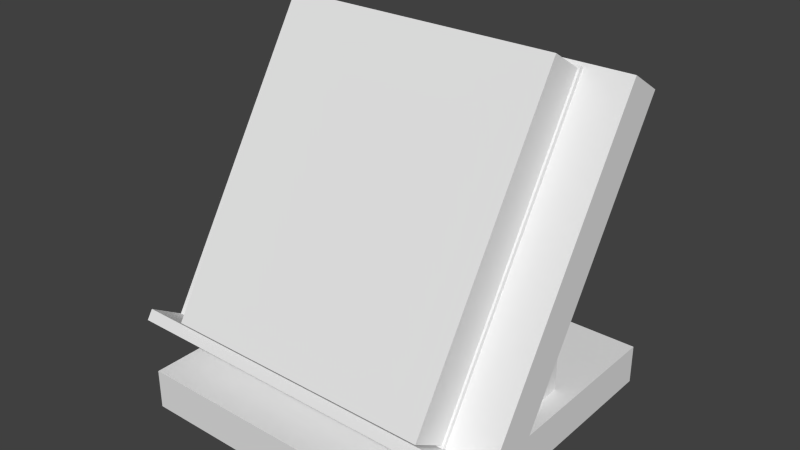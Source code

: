 # Source: bookstand_withbook.blend  (saved by Blender 2.76.0; exported with 4.5.12 LTS)
import bpy
from mathutils import Matrix  # noqa: F401  (used for matrix-valued properties, if any)

bpy.ops.wm.read_factory_settings(use_empty=True)
scene = bpy.context.scene
scene.name = 'Scene'

# ---- collections
col_collection_1 = bpy.data.collections.new('Collection 1'); scene.collection.children.link(col_collection_1)

# ---- world
world_world = bpy.data.worlds.new('World'); scene.world = world_world
world_world.color = (0.05088, 0.05088, 0.05088)
world_world.use_sun_shadow = False
world_world.sun_shadow_jitter_overblur = 0.0
world_world.cycles.sampling_method = 'MANUAL'
world_world.cycles.sample_map_resolution = 256

# ---- meshes
me_cube_002 = bpy.data.meshes.new('Cube.002')
me_cube_002.from_pydata([(0.1551, 0.2226, 0.1831), (0.1551, 0.6402, 0.86), (0.84, 0.6402, 0.86), (0.84, 0.2226, 0.1831), (0.1551, 0.1377, 0.2359), (0.1551, 0.5552, 0.9128), (0.84, 0.5552, 0.9128), (0.84, 0.1377, 0.2359), (0.155, 0.2292, 0.1736), (0.155, 0.6528, 0.8604), (0.845, 0.6528, 0.8604), (0.845, 0.2292, 0.1736), (0.155, 0.2187, 0.1787), (0.155, 0.6423, 0.8655), (0.845, 0.6423, 0.8655), (0.845, 0.2187, 0.1787), (0.9, 0.1, 0.1), (0.9, 0.9, 0.1), (0.1, 0.9, 0.1), (0.1, 0.1, 0.1), (0.9, 0.1, 0.0), (0.9, 0.9, 0.0), (0.1, 0.9, 0.0), (0.1, 0.1, 0.0), (0.04, 0.3123, 0.1207), (0.04, 0.7421, 0.8154), (0.96, 0.7421, 0.8154), (0.96, 0.3123, 0.1207), (0.04, 0.2274, 0.1735), (0.04, 0.6572, 0.8682), (0.96, 0.6572, 0.8682), (0.96, 0.2274, 0.1735), (0.04, 0.2976, 0.09767), (0.04, 0.3124, 0.1208), (0.96, 0.3124, 0.1208), (0.96, 0.2976, 0.09767), (0.04, 0.1308, 0.2013), (0.04, 0.1457, 0.2244), (0.96, 0.1457, 0.2244), (0.96, 0.1308, 0.2013), (0.8, 0.33, 0.1), (0.8, 0.63, 0.1), (0.85, 0.63, 0.1), (0.85, 0.33, 0.1), (0.8, 0.33, 0.1577), (0.8, 0.63, 0.6385), (0.85, 0.63, 0.6385), (0.85, 0.33, 0.1577), (0.15, 0.33, 0.1), (0.15, 0.63, 0.1), (0.2, 0.63, 0.1), (0.2, 0.33, 0.1), (0.15, 0.33, 0.1577), (0.15, 0.63, 0.6385), (0.2, 0.63, 0.6385), (0.2, 0.33, 0.1577)], [], [(0, 1, 2, 3), (7, 6, 5, 4), (5, 6, 2, 1), (4, 5, 1, 0), (7, 4, 0, 3), (6, 7, 3, 2), (8, 9, 10, 11), (15, 14, 13, 12), (13, 14, 10, 9), (12, 13, 9, 8), (15, 12, 8, 11), (14, 15, 11, 10), (23, 22, 21, 20), (17, 16, 20, 21), (18, 17, 21, 22), (16, 19, 23, 20), (16, 17, 18, 19), (19, 18, 22, 23), (24, 25, 26, 27), (31, 30, 29, 28), (29, 30, 26, 25), (28, 29, 25, 24), (31, 28, 24, 27), (30, 31, 27, 26), (32, 33, 34, 35), (39, 38, 37, 36), (37, 38, 34, 33), (36, 37, 33, 32), (39, 36, 32, 35), (38, 39, 35, 34), (47, 46, 45, 44), (40, 41, 42, 43), (45, 46, 42, 41), (44, 45, 41, 40), (47, 44, 40, 43), (46, 47, 43, 42), (55, 54, 53, 52), (48, 49, 50, 51), (53, 54, 50, 49), (52, 53, 49, 48), (55, 52, 48, 51), (54, 55, 51, 50)])
_uv = me_cube_002.uv_layers.new(name='UVMap')
_uv.uv.foreach_set('vector', [0.04296, 0.6097, 0.04296, 0.8695, 0.3546, 0.8695, 0.3546, 0.6097, 0.3718, 0.6331, 0.3718, 0.8519, 0.1094, 0.8519, 0.1094, 0.6331, 0.4441, 0.987, 0.4441, 0.5198, 0.3964, 0.5198, 0.3964, 0.987, 0.5295, 0.5186, 0.526, 0.9841, 0.9792, 0.9819, 0.9827, 0.5164, 0.4726, 0.5187, 0.4726, 0.9656, 0.427, 0.9656, 0.427, 0.5187, 0.3982, 0.9741, 0.3984, 0.524, 0.4535, 0.5239, 0.4533, 0.974, 0.1194, 0.1698, 0.1194, 0.3702, 0.3598, 0.3702, 0.3598, 0.1698, 0.3731, 0.1878, 0.3731, 0.3566, 0.1707, 0.3566, 0.1707, 0.1878, 0.4289, 0.4608, 0.4289, 0.1004, 0.3921, 0.1004, 0.3921, 0.4608, 0.501, 0.05358, 0.498, 0.4487, 0.8827, 0.4469, 0.8857, 0.05175, 0.4508, 0.09961, 0.4508, 0.4443, 0.4156, 0.4443, 0.4156, 0.09961, 0.3934, 0.4509, 0.3936, 0.1037, 0.4361, 0.1036, 0.4359, 0.4508, 0.03172, 0.0584, 0.03172, 0.993, 0.9663, 0.993, 0.9663, 0.0584, 0.4923, 0.06313, 0.4889, 0.9902, 0.373, 0.9898, 0.3764, 0.0627, 0.9677, 0.3316, 0.01942, 0.3312, 0.01937, 0.4497, 0.9677, 0.4501, 0.01942, 0.3312, 0.9677, 0.3316, 0.9677, 0.4501, 0.01937, 0.4497, 0.9663, 0.0584, 0.9663, 0.993, 0.03172, 0.993, 0.03172, 0.0584, 0.4889, 0.9902, 0.4923, 0.06313, 0.3764, 0.0627, 0.373, 0.9898, 0.008055, 0.1285, 0.008055, 0.9472, 0.9899, 0.9472, 0.9899, 0.1285, 0.9899, 0.09204, 0.9899, 0.9107, 0.008055, 0.9107, 0.008055, 0.09204, 0.04843, 0.6976, 0.9791, 0.6976, 0.9791, 0.6025, 0.04843, 0.6025, 0.4271, 0.09064, 0.4209, 0.9245, 0.5229, 0.9251, 0.5292, 0.09118, 0.9791, 0.4132, 0.04843, 0.4132, 0.04843, 0.3181, 0.9791, 0.3181, 0.1192, 0.921, 0.1195, 0.09487, 0.2206, 0.09468, 0.2203, 0.9208, 0.01798, 0.4217, 0.01798, 0.4487, 0.9751, 0.4487, 0.9751, 0.4217, 0.9751, 0.3518, 0.9751, 0.3788, 0.01798, 0.3788, 0.01798, 0.3518, 0.03052, 0.8985, 0.9675, 0.8985, 0.9675, 0.7106, 0.03052, 0.7106, 0.1109, 0.8929, 0.1384, 0.8935, 0.1458, 0.6973, 0.1183, 0.6967, 0.9675, 0.8893, 0.03052, 0.8893, 0.03052, 0.7015, 0.9675, 0.7015, 0.1384, 0.8935, 0.1109, 0.8929, 0.1183, 0.6967, 0.1458, 0.6973, 0.5593, 0.3092, 0.5593, 0.708, 0.4929, 0.708, 0.4929, 0.3092, 0.4929, 0.3092, 0.4929, 0.708, 0.5593, 0.708, 0.5593, 0.3092, 0.7639, 0.7385, 0.8057, 0.7385, 0.8057, 0.5758, 0.7639, 0.5758, 0.1034, 0.6608, 0.4258, 0.7796, 0.4258, 0.5703, 0.1034, 0.5703, 0.8057, 0.6461, 0.7639, 0.6461, 0.7639, 0.5758, 0.8057, 0.5758, 0.4258, 0.7796, 0.1034, 0.6608, 0.1034, 0.5703, 0.4258, 0.5703, 0.1263, 0.1698, 0.1263, 0.7041, 0.03725, 0.7041, 0.03725, 0.1698, 0.03725, 0.1698, 0.03725, 0.7041, 0.1263, 0.7041, 0.1263, 0.1698, 0.8306, 0.7449, 0.8866, 0.7449, 0.8866, 0.527, 0.8306, 0.527, 0.05952, 0.6763, 0.4205, 0.8094, 0.4205, 0.575, 0.05952, 0.575, 0.8866, 0.6212, 0.8306, 0.6212, 0.8306, 0.527, 0.8866, 0.527, 0.4205, 0.8094, 0.05952, 0.6763, 0.05952, 0.575, 0.4205, 0.575])
me_cube_002.use_remesh_preserve_volume = False
me_cube_002.use_remesh_preserve_attributes = False
me_cube_002.use_mirror_vertex_groups = False
me_cube_002.update()

# ---- objects
ob_cube = bpy.data.objects.new('Cube', me_cube_002)

# ---- transforms, parenting, visibility, modifiers, constraints
ob_cube.location = (0.0, -1.0, 0.0)
ob_cube.lineart.crease_threshold = 0.0

# ---- collection membership
col_collection_1.objects.link(ob_cube)

# ---- scene / render settings (as saved in the file)
scene.frame_start = 1; scene.frame_end = 250; scene.frame_set(1)
scene.render.engine = 'BLENDER_EEVEE_NEXT'
scene.render.image_settings.color_mode = 'RGB'
scene.render.image_settings.compression = 90
scene.render.resolution_percentage = 50
scene.render.dither_intensity = 0.0
scene.cycles.use_denoising = False
scene.cycles.samples = 10
scene.cycles.sampling_pattern = 'TABULATED_SOBOL'
scene.cycles.light_sampling_threshold = 0.0
scene.cycles.use_adaptive_sampling = False
scene.cycles.use_light_tree = False
scene.cycles.blur_glossy = 0.0
scene.cycles.volume_bounces = 1
scene.cycles.pixel_filter_type = 'GAUSSIAN'
scene.cycles.sample_clamp_indirect = 0.0
scene.view_settings.view_transform = 'Standard'
bpy.context.view_layer.update()

# ---- added for rendering (the .blend has no active camera and no usable light): camera, sun
cam_auto = bpy.data.cameras.new('AutoCamera')
cam_auto.lens = 50.0
cam_auto.sensor_width = 36.0
cam_auto.clip_end = 1000.0
ob_auto_camera = bpy.data.objects.new('AutoCamera', cam_auto)
scene.collection.objects.link(ob_auto_camera)
ob_auto_camera.location = (1.90916, -2.19099, 1.58375)
ob_auto_camera.rotation_euler = (1.09748, -7.21219e-08, 0.694738)
scene.camera = ob_auto_camera
light_auto_sun = bpy.data.lights.new('AutoSun', 'SUN')
light_auto_sun.energy = 3.0
light_auto_sun.angle = 0.0523599
ob_auto_sun = bpy.data.objects.new('AutoSun', light_auto_sun)
scene.collection.objects.link(ob_auto_sun)
ob_auto_sun.rotation_euler = (0.872665, 0.174533, 0.523599)
bpy.context.view_layer.update()
